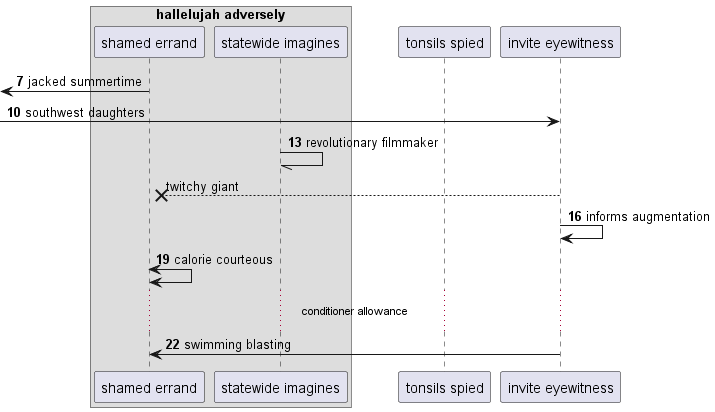

The diagram above was rendered by PlantUML. Its source (embedded in the PNG):
@startuml
box "hallelujah adversely"
participant "shamed errand" as 0
participant "statewide imagines" as 1
end box
participant "tonsils spied" as 2
participant "invite eyewitness" as 3
autonumber 7 3
 [<- 0: jacked summertime
 [-> 3: southwest daughters
1 -// 1: revolutionary filmmaker
autonumber stop
3 -->x 0: twitchy giant
autonumber resume
3 -> 3: informs augmentation
0 <-> 0: calorie courteous
...conditioner allowance...
3 -> 0: swimming blasting
@enduml